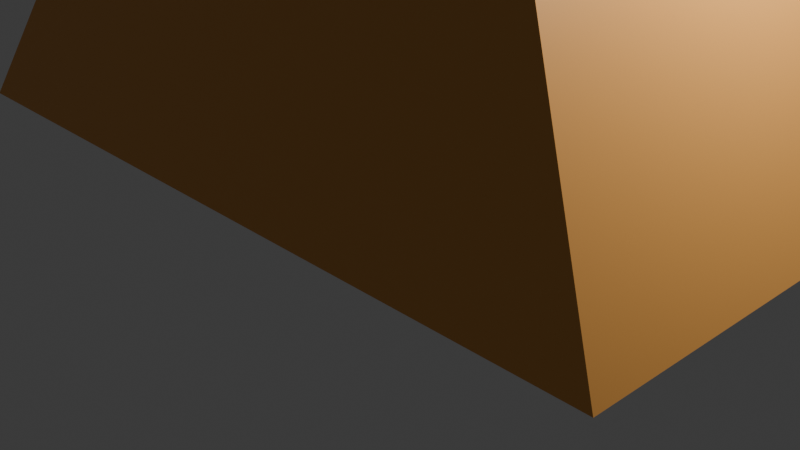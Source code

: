 # Source: autozielone.blend  (saved by Blender 4.1.23; exported with 4.5.12 LTS)
import bpy
from mathutils import Matrix  # noqa: F401  (used for matrix-valued properties, if any)

bpy.ops.wm.read_factory_settings(use_empty=True)
scene = bpy.context.scene
scene.name = 'Scene'

# ---- collections
col_collection = bpy.data.collections.new('Collection'); scene.collection.children.link(col_collection)

# ---- materials (node trees are filled in below, after node groups)
mat_material = bpy.data.materials.new('Material')
mat_material.alpha_threshold = 0.0
mat_material.use_transparent_shadow = False
mat_material.roughness = 0.5
mat_material.line_color = (0.0, 0.0, 0.0, 1.0)
mat_material_001 = bpy.data.materials.new('Material.001')
mat_material_001.use_transparent_shadow = False

# ---- material node trees
mat_material.use_nodes = True; mat_material.node_tree.nodes.clear()
_N = mat_material.node_tree.nodes; _L = mat_material.node_tree.links
n0 = _N.new('ShaderNodeOutputMaterial'); n0.name = 'Material Output'; n0.location = (300, 300)
n1 = _N.new('ShaderNodeBsdfPrincipled'); n1.name = 'Principled BSDF'; n1.location = (10, 300)
n1.inputs[0].default_value = (0.8, 0.3718, 0.09013, 1.0)
n1.inputs[3].default_value = 1.45
_L.new(n1.outputs[0], n0.inputs[0])
n0.is_active_output = True
mat_material_001.use_nodes = True; mat_material_001.node_tree.nodes.clear()
_N = mat_material_001.node_tree.nodes; _L = mat_material_001.node_tree.links
n0 = _N.new('ShaderNodeBsdfPrincipled'); n0.name = 'Principled BSDF'; n0.location = (10, 300)
n0.inputs[0].default_value = (0.0, 0.0, 0.0, 1.0)
n1 = _N.new('ShaderNodeOutputMaterial'); n1.name = 'Material Output'; n1.location = (300, 300)
_L.new(n0.outputs[0], n1.inputs[0])
n1.is_active_output = True

# ---- world
world_world = bpy.data.worlds.new('World'); scene.world = world_world
world_world.use_nodes = True; world_world.node_tree.nodes.clear()
_N = world_world.node_tree.nodes; _L = world_world.node_tree.links
n0 = _N.new('ShaderNodeOutputWorld'); n0.name = 'World Output'; n0.location = (300, 300)
n1 = _N.new('ShaderNodeBackground'); n1.name = 'Background'; n1.location = (10, 300)
n1.inputs[0].default_value = (0.05088, 0.05088, 0.05088, 1.0)
_L.new(n1.outputs[0], n0.inputs[0])
n0.is_active_output = True
world_world.color = (0.05088, 0.05088, 0.05088)
world_world.use_sun_shadow = False
world_world.sun_shadow_jitter_overblur = 0.0

# ---- cameras
cam_camera = bpy.data.cameras.new('Camera')
cam_camera.clip_end = 100.0
cam_camera.ortho_scale = 7.314

# ---- lights
light_light = bpy.data.lights.new('Light', 'POINT')
light_light.transmission_factor = 0.0
light_light.energy = 1000.0
light_light.shadow_soft_size = 0.1
light_light.shadow_maximum_resolution = 0.006
light_light.use_absolute_resolution = True

# ---- meshes
me_cube = bpy.data.meshes.new('Cube')
me_cube.from_pydata([(0.6159, 1.166, 2.342), (1.0, 1.0, -1.0), (0.6159, 0.05621, 2.342), (1.0, -1.0, -1.0), (-0.4943, 1.166, 2.342), (-1.0, 1.0, -1.0), (-0.4943, 0.05621, 2.342), (-1.0, -1.0, -1.0), (0.6159, 1.166, 2.342), (1.0, 1.0, -1.0), (0.6159, 0.05621, 2.342), (1.0, -1.0, -1.0), (2.427, 1.166, 2.342), (4.263, 1.0, -1.0), (2.427, 0.05621, 2.342), (4.263, -1.0, -1.0), (-1.0, 1.0, -1.0), (-1.0, -1.0, -1.0), (-0.4943, 0.05621, 2.342), (-0.4943, 1.166, 2.342), (-3.444, 1.0, -1.0), (-3.444, -1.0, -1.0), (-1.851, 0.05621, 2.342), (-1.851, 1.166, 2.342), (1.0, 4.122, -1.0), (-1.0, 4.122, -1.0), (0.6159, 2.899, 2.342), (-0.4943, 2.899, 2.342), (0.6159, 2.899, 2.342), (1.0, 4.122, -1.0), (2.427, 2.899, 2.342), (4.263, 4.122, -1.0), (-0.4943, 2.899, 2.342), (-1.0, 4.122, -1.0), (-1.851, 2.899, 2.342), (-3.444, 4.122, -1.0)], [], [(0, 4, 6, 2), (3, 2, 6, 7), (5, 7, 17, 16), (5, 1, 3, 7), (2, 3, 11, 10), (12, 13, 31, 30), (11, 9, 13, 15), (23, 19, 32, 34), (3, 1, 9, 11), (0, 2, 10, 8), (13, 12, 14, 15), (10, 11, 15, 14), (8, 10, 14, 12), (5, 16, 33, 25), (18, 19, 23, 22), (6, 4, 19, 18), (16, 20, 35, 33), (7, 6, 18, 17), (21, 22, 23, 20), (17, 18, 22, 21), (9, 1, 24, 29), (16, 17, 21, 20), (25, 27, 26, 24), (24, 26, 28, 29), (29, 28, 30, 31), (27, 25, 33, 32), (32, 33, 35, 34), (4, 0, 26, 27), (8, 12, 30, 28), (19, 4, 27, 32), (13, 9, 29, 31), (20, 23, 34, 35), (1, 5, 25, 24), (0, 8, 28, 26)])
_uv = me_cube.uv_layers.new(name='UVMap')
_uv.uv.foreach_set('vector', [0.625, 0.5, 0.875, 0.5, 0.875, 0.75, 0.625, 0.75, 0.375, 0.75, 0.625, 0.75, 0.625, 1.0, 0.375, 1.0, 0.125, 0.5, 0.125, 0.75, 0.125, 0.75, 0.125, 0.5, 0.125, 0.5, 0.375, 0.5, 0.375, 0.75, 0.125, 0.75, 0.625, 0.75, 0.375, 0.75, 0.375, 0.75, 0.625, 0.75, 0.625, 0.5, 0.375, 0.5, 0.375, 0.5, 0.625, 0.5, 0.375, 0.75, 0.375, 0.5, 0.375, 0.5, 0.375, 0.75, 0.875, 0.5, 0.875, 0.5, 0.875, 0.5, 0.875, 0.5, 0.375, 0.75, 0.375, 0.5, 0.375, 0.5, 0.375, 0.75, 0.625, 0.5, 0.625, 0.75, 0.625, 0.75, 0.625, 0.5, 0.375, 0.5, 0.625, 0.5, 0.625, 0.75, 0.375, 0.75, 0.625, 0.75, 0.375, 0.75, 0.375, 0.75, 0.625, 0.75, 0.625, 0.5, 0.625, 0.75, 0.625, 0.75, 0.625, 0.5, 0.125, 0.5, 0.125, 0.5, 0.125, 0.5, 0.125, 0.5, 0.875, 0.75, 0.875, 0.5, 0.875, 0.5, 0.875, 0.75, 0.875, 0.75, 0.875, 0.5, 0.875, 0.5, 0.875, 0.75, 0.125, 0.5, 0.125, 0.5, 0.125, 0.5, 0.125, 0.5, 0.375, 1.0, 0.625, 1.0, 0.625, 1.0, 0.375, 1.0, 0.375, 0.0, 0.625, 0.0, 0.625, 0.25, 0.375, 0.25, 0.375, 1.0, 0.625, 1.0, 0.625, 1.0, 0.375, 1.0, 0.375, 0.5, 0.375, 0.5, 0.375, 0.5, 0.375, 0.5, 0.125, 0.5, 0.125, 0.75, 0.125, 0.75, 0.125, 0.5, 0.375, 0.25, 0.625, 0.25, 0.625, 0.5, 0.375, 0.5, 0.375, 0.5, 0.625, 0.5, 0.625, 0.5, 0.375, 0.5, 0.375, 0.5, 0.625, 0.5, 0.625, 0.5, 0.375, 0.5, 0.625, 0.25, 0.375, 0.25, 0.375, 0.25, 0.625, 0.25, 0.625, 0.25, 0.375, 0.25, 0.375, 0.25, 0.625, 0.25, 0.875, 0.5, 0.625, 0.5, 0.625, 0.5, 0.875, 0.5, 0.625, 0.5, 0.625, 0.5, 0.625, 0.5, 0.625, 0.5, 0.875, 0.5, 0.875, 0.5, 0.875, 0.5, 0.875, 0.5, 0.375, 0.5, 0.375, 0.5, 0.375, 0.5, 0.375, 0.5, 0.375, 0.25, 0.625, 0.25, 0.625, 0.25, 0.375, 0.25, 0.375, 0.5, 0.125, 0.5, 0.125, 0.5, 0.375, 0.5, 0.625, 0.5, 0.625, 0.5, 0.625, 0.5, 0.625, 0.5])
me_cube.materials.append(mat_material)
me_cube.use_mirror_vertex_groups = False
me_cube.update()

# ---- objects
ob_cube = bpy.data.objects.new('Cube', me_cube)
ob_light = bpy.data.objects.new('Light', light_light)
ob_camera = bpy.data.objects.new('Camera', cam_camera)
ob_mball = bpy.data.objects.new('Mball', None)
ob_mball_001 = bpy.data.objects.new('Mball.001', None)
ob_mball_002 = bpy.data.objects.new('Mball.002', None)
ob_mball_003 = bpy.data.objects.new('Mball.003', None)

# ---- transforms, parenting, visibility, modifiers, constraints
ob_cube.location = (0.0, -1.452, 2.048)
ob_cube.lock_rotations_4d = False
ob_cube.empty_display_type = 'ARROWS'
ob_cube.lineart.crease_threshold = 0.0
ob_light.location = (4.076, 1.005, 5.904)
ob_light.rotation_euler = (0.6503, 0.05522, 1.866)
ob_light.lock_rotations_4d = False
ob_light.empty_display_type = 'ARROWS'
ob_light.color = (0.0, 0.0, 0.0, 0.0)
ob_light.lineart.crease_threshold = 0.0
ob_camera.location = (7.359, -6.926, 4.958)
ob_camera.rotation_euler = (1.109, 0.0, 0.8149)
ob_camera.lock_rotations_4d = False
ob_camera.empty_display_type = 'ARROWS'
ob_camera.color = (0.0, 0.0, 0.0, 0.0)
ob_camera.display_type = 'WIRE'
ob_camera.lineart.crease_threshold = 0.0
ob_mball.location = (-1.956, -2.054, 0.6648)
ob_mball.rotation_euler = (0.0, -0.0, -1.643)
ob_mball.scale = (0.329, 0.659, 0.659)
ob_mball.empty_image_offset = (0.0, 0.0)
ob_mball_001.location = (2.965, -2.054, 0.6648)
ob_mball_001.rotation_euler = (0.0, -0.0, -1.643)
ob_mball_001.scale = (0.329, 0.659, 0.659)
ob_mball_001.empty_image_offset = (0.0, 0.0)
ob_mball_002.location = (2.965, 1.911, 0.6648)
ob_mball_002.rotation_euler = (0.0, -0.0, -1.643)
ob_mball_002.scale = (0.329, 0.659, 0.659)
ob_mball_002.empty_image_offset = (0.0, 0.0)
ob_mball_003.location = (-2.021, 1.911, 0.6648)
ob_mball_003.rotation_euler = (0.0, -0.0, -1.643)
ob_mball_003.scale = (0.329, 0.659, 0.659)
ob_mball_003.empty_image_offset = (0.0, 0.0)

# ---- collection membership
col_collection.objects.link(ob_cube)
col_collection.objects.link(ob_light)
col_collection.objects.link(ob_camera)
col_collection.objects.link(ob_mball)
col_collection.objects.link(ob_mball_001)
col_collection.objects.link(ob_mball_002)
col_collection.objects.link(ob_mball_003)

# ---- scene / render settings (as saved in the file)
scene.camera = ob_camera
scene.frame_start = 1; scene.frame_end = 250; scene.frame_set(1)
scene.render.engine = 'BLENDER_EEVEE_NEXT'
scene.cycles.sampling_pattern = 'TABULATED_SOBOL'
scene.eevee.ray_tracing_options.trace_max_roughness = 0.0
bpy.context.view_layer.update()
